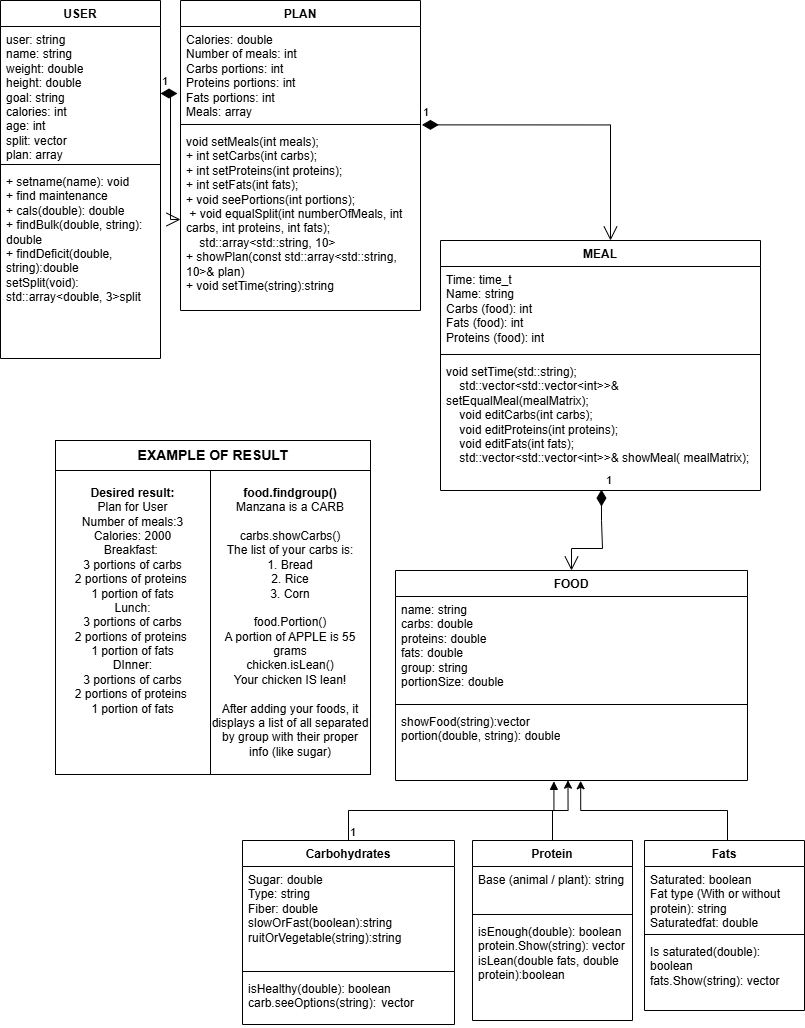

The diagram above was exported from draw.io. Its source (the exported page's mxGraphModel, read from the mxfile embedded in the PNG):
<mxGraphModel dx="1158" dy="628" grid="1" gridSize="10" guides="1" tooltips="1" connect="1" arrows="1" fold="1" page="1" pageScale="1" pageWidth="827" pageHeight="1169" background="#ffffff" math="0" shadow="0">
  <root>
    <mxCell id="WIyWlLk6GJQsqaUBKTNV-0" />
    <mxCell id="WIyWlLk6GJQsqaUBKTNV-1" parent="WIyWlLk6GJQsqaUBKTNV-0" />
    <mxCell id="FMY4L4mqXI822YV7hPnj-9" value="MEAL" style="swimlane;fontStyle=1;align=center;verticalAlign=top;childLayout=stackLayout;horizontal=1;startSize=26;horizontalStack=0;resizeParent=1;resizeParentMax=0;resizeLast=0;collapsible=1;marginBottom=0;whiteSpace=wrap;html=1;" vertex="1" parent="WIyWlLk6GJQsqaUBKTNV-1">
      <mxGeometry x="450" y="290" width="320" height="250" as="geometry" />
    </mxCell>
    <mxCell id="FMY4L4mqXI822YV7hPnj-10" value="&lt;div&gt;Time: time_t&lt;/div&gt;&lt;div&gt;Name: string&lt;/div&gt;&lt;div&gt;Carbs (food): int&lt;/div&gt;&lt;div&gt;Fats (food): int&lt;/div&gt;&lt;div&gt;Proteins (food): int&lt;/div&gt;&lt;div&gt;&lt;br&gt;&lt;/div&gt;" style="text;strokeColor=none;fillColor=none;align=left;verticalAlign=top;spacingLeft=4;spacingRight=4;overflow=hidden;rotatable=0;points=[[0,0.5],[1,0.5]];portConstraint=eastwest;whiteSpace=wrap;html=1;" vertex="1" parent="FMY4L4mqXI822YV7hPnj-9">
      <mxGeometry y="26" width="320" height="84" as="geometry" />
    </mxCell>
    <mxCell id="FMY4L4mqXI822YV7hPnj-11" value="" style="line;strokeWidth=1;fillColor=none;align=left;verticalAlign=middle;spacingTop=-1;spacingLeft=3;spacingRight=3;rotatable=0;labelPosition=right;points=[];portConstraint=eastwest;strokeColor=inherit;" vertex="1" parent="FMY4L4mqXI822YV7hPnj-9">
      <mxGeometry y="110" width="320" height="8" as="geometry" />
    </mxCell>
    <mxCell id="FMY4L4mqXI822YV7hPnj-12" value="&lt;div&gt;&lt;div&gt;&lt;div&gt;void setTime(std::string);&lt;/div&gt;&lt;div&gt;&amp;nbsp; &amp;nbsp; std::vector&amp;lt;std::vector&amp;lt;int&amp;gt;&amp;gt;&amp;amp; setEqualMeal(mealMatrix);&lt;/div&gt;&lt;div&gt;&amp;nbsp; &amp;nbsp; void editCarbs(int carbs);&lt;/div&gt;&lt;div&gt;&amp;nbsp; &amp;nbsp; void editProteins(int proteins);&lt;/div&gt;&lt;div&gt;&amp;nbsp; &amp;nbsp; void editFats(int fats);&lt;/div&gt;&lt;div&gt;&amp;nbsp; &amp;nbsp; std::vector&amp;lt;std::vector&amp;lt;int&amp;gt;&amp;gt;&amp;amp; showMeal( mealMatrix);&lt;/div&gt;&lt;/div&gt;&lt;/div&gt;" style="text;strokeColor=none;fillColor=none;align=left;verticalAlign=top;spacingLeft=4;spacingRight=4;overflow=hidden;rotatable=0;points=[[0,0.5],[1,0.5]];portConstraint=eastwest;whiteSpace=wrap;html=1;" vertex="1" parent="FMY4L4mqXI822YV7hPnj-9">
      <mxGeometry y="118" width="320" height="132" as="geometry" />
    </mxCell>
    <mxCell id="FMY4L4mqXI822YV7hPnj-13" value="PLAN" style="swimlane;fontStyle=1;align=center;verticalAlign=top;childLayout=stackLayout;horizontal=1;startSize=26;horizontalStack=0;resizeParent=1;resizeParentMax=0;resizeLast=0;collapsible=1;marginBottom=0;whiteSpace=wrap;html=1;" vertex="1" parent="WIyWlLk6GJQsqaUBKTNV-1">
      <mxGeometry x="190" y="50" width="240" height="310" as="geometry" />
    </mxCell>
    <mxCell id="FMY4L4mqXI822YV7hPnj-14" value="&lt;div&gt;Calories: double&lt;/div&gt;&lt;div&gt;Number of meals: int&lt;/div&gt;&lt;div&gt;Carbs portions: int&lt;/div&gt;&lt;div&gt;Proteins portions: int&lt;/div&gt;&lt;div&gt;Fats portions: int&lt;/div&gt;&lt;div&gt;Meals: array&lt;/div&gt;" style="text;strokeColor=none;fillColor=none;align=left;verticalAlign=top;spacingLeft=4;spacingRight=4;overflow=hidden;rotatable=0;points=[[0,0.5],[1,0.5]];portConstraint=eastwest;whiteSpace=wrap;html=1;" vertex="1" parent="FMY4L4mqXI822YV7hPnj-13">
      <mxGeometry y="26" width="240" height="94" as="geometry" />
    </mxCell>
    <mxCell id="FMY4L4mqXI822YV7hPnj-15" value="" style="line;strokeWidth=1;fillColor=none;align=left;verticalAlign=middle;spacingTop=-1;spacingLeft=3;spacingRight=3;rotatable=0;labelPosition=right;points=[];portConstraint=eastwest;strokeColor=inherit;" vertex="1" parent="FMY4L4mqXI822YV7hPnj-13">
      <mxGeometry y="120" width="240" height="8" as="geometry" />
    </mxCell>
    <mxCell id="FMY4L4mqXI822YV7hPnj-16" value="&lt;div&gt;&lt;div&gt;&lt;div&gt;void setMeals(int meals);&lt;/div&gt;&lt;div&gt;+ int setCarbs(int carbs);&lt;/div&gt;&lt;div&gt;+ int setProteins(int proteins);&lt;/div&gt;&lt;div&gt;+ int setFats(int fats);&lt;/div&gt;&lt;div&gt;+ void seePortions(int portions);&lt;/div&gt;&lt;div&gt;&amp;nbsp;+ void equalSplit(int numberOfMeals, int carbs, int proteins, int fats);&lt;/div&gt;&lt;div&gt;&amp;nbsp; &amp;nbsp; std::array&amp;lt;std::string, 10&amp;gt;&amp;nbsp;&lt;/div&gt;&lt;div&gt;+ showPlan(const std::array&amp;lt;std::string, 10&amp;gt;&amp;amp; plan)&lt;/div&gt;&lt;/div&gt;&lt;/div&gt;&lt;div&gt;+ void setTime(string):string&lt;/div&gt;" style="text;strokeColor=none;fillColor=none;align=left;verticalAlign=top;spacingLeft=4;spacingRight=4;overflow=hidden;rotatable=0;points=[[0,0.5],[1,0.5]];portConstraint=eastwest;whiteSpace=wrap;html=1;" vertex="1" parent="FMY4L4mqXI822YV7hPnj-13">
      <mxGeometry y="128" width="240" height="182" as="geometry" />
    </mxCell>
    <mxCell id="FMY4L4mqXI822YV7hPnj-17" value="USER" style="swimlane;fontStyle=1;align=center;verticalAlign=top;childLayout=stackLayout;horizontal=1;startSize=26;horizontalStack=0;resizeParent=1;resizeParentMax=0;resizeLast=0;collapsible=1;marginBottom=0;whiteSpace=wrap;html=1;" vertex="1" parent="WIyWlLk6GJQsqaUBKTNV-1">
      <mxGeometry x="10" y="50" width="160" height="358" as="geometry" />
    </mxCell>
    <mxCell id="FMY4L4mqXI822YV7hPnj-18" value="&lt;div&gt;user: string&lt;/div&gt;&lt;div&gt;name: string&lt;/div&gt;&lt;div&gt;weight: double&lt;/div&gt;&lt;div&gt;height: double&lt;/div&gt;&lt;div&gt;goal: string&lt;/div&gt;&lt;div&gt;calories: int&lt;/div&gt;&lt;div&gt;age: int&lt;/div&gt;&lt;div&gt;split: vector&lt;/div&gt;&lt;div&gt;plan: array&lt;/div&gt;&lt;div&gt;&lt;br&gt;&lt;/div&gt;" style="text;strokeColor=none;fillColor=none;align=left;verticalAlign=top;spacingLeft=4;spacingRight=4;overflow=hidden;rotatable=0;points=[[0,0.5],[1,0.5]];portConstraint=eastwest;whiteSpace=wrap;html=1;" vertex="1" parent="FMY4L4mqXI822YV7hPnj-17">
      <mxGeometry y="26" width="160" height="134" as="geometry" />
    </mxCell>
    <mxCell id="FMY4L4mqXI822YV7hPnj-19" value="" style="line;strokeWidth=1;fillColor=none;align=left;verticalAlign=middle;spacingTop=-1;spacingLeft=3;spacingRight=3;rotatable=0;labelPosition=right;points=[];portConstraint=eastwest;strokeColor=inherit;" vertex="1" parent="FMY4L4mqXI822YV7hPnj-17">
      <mxGeometry y="160" width="160" height="8" as="geometry" />
    </mxCell>
    <mxCell id="FMY4L4mqXI822YV7hPnj-20" value="&lt;div&gt;+ setname(name): void&lt;/div&gt;&lt;div&gt;+ find maintenance&amp;nbsp;&lt;/div&gt;&lt;div&gt;+ cals(double): double&lt;/div&gt;&lt;div&gt;+ findBulk(double, string): double&lt;/div&gt;&lt;div&gt;+ findDeficit(double, string):double&lt;/div&gt;&lt;div&gt;setSplit(void): std::array&amp;lt;double, 3&amp;gt;split&lt;br&gt;&lt;br&gt;&lt;/div&gt;&lt;div&gt;&lt;br&gt;&lt;/div&gt;" style="text;strokeColor=none;fillColor=none;align=left;verticalAlign=top;spacingLeft=4;spacingRight=4;overflow=hidden;rotatable=0;points=[[0,0.5],[1,0.5]];portConstraint=eastwest;whiteSpace=wrap;html=1;" vertex="1" parent="FMY4L4mqXI822YV7hPnj-17">
      <mxGeometry y="168" width="160" height="190" as="geometry" />
    </mxCell>
    <mxCell id="FMY4L4mqXI822YV7hPnj-33" value="Carbohydrates" style="swimlane;fontStyle=1;align=center;verticalAlign=top;childLayout=stackLayout;horizontal=1;startSize=26;horizontalStack=0;resizeParent=1;resizeParentMax=0;resizeLast=0;collapsible=1;marginBottom=0;whiteSpace=wrap;html=1;" vertex="1" parent="WIyWlLk6GJQsqaUBKTNV-1">
      <mxGeometry x="252" y="890" width="212" height="184" as="geometry" />
    </mxCell>
    <mxCell id="FMY4L4mqXI822YV7hPnj-34" value="&lt;div&gt;Sugar: double&lt;/div&gt;&lt;div&gt;Type: string&lt;/div&gt;&lt;div&gt;Fiber: double&lt;/div&gt;&lt;div&gt;slowOrFast(boolean):string&lt;/div&gt;&lt;div&gt;ruitOrVegetable(string):string&lt;/div&gt;" style="text;strokeColor=none;fillColor=none;align=left;verticalAlign=top;spacingLeft=4;spacingRight=4;overflow=hidden;rotatable=0;points=[[0,0.5],[1,0.5]];portConstraint=eastwest;whiteSpace=wrap;html=1;" vertex="1" parent="FMY4L4mqXI822YV7hPnj-33">
      <mxGeometry y="26" width="212" height="101" as="geometry" />
    </mxCell>
    <mxCell id="FMY4L4mqXI822YV7hPnj-35" value="" style="line;strokeWidth=1;fillColor=none;align=left;verticalAlign=middle;spacingTop=-1;spacingLeft=3;spacingRight=3;rotatable=0;labelPosition=right;points=[];portConstraint=eastwest;strokeColor=inherit;" vertex="1" parent="FMY4L4mqXI822YV7hPnj-33">
      <mxGeometry y="127" width="212" height="8" as="geometry" />
    </mxCell>
    <mxCell id="FMY4L4mqXI822YV7hPnj-36" value="&lt;div&gt;&lt;div&gt;isHealthy(double): boolean&lt;/div&gt;&lt;/div&gt;&lt;div&gt;carb.seeOptions(string): &lt;span style=&quot;white-space: pre;&quot;&gt;&#09;&lt;/span&gt;vector&lt;/div&gt;" style="text;strokeColor=none;fillColor=none;align=left;verticalAlign=top;spacingLeft=4;spacingRight=4;overflow=hidden;rotatable=0;points=[[0,0.5],[1,0.5]];portConstraint=eastwest;whiteSpace=wrap;html=1;" vertex="1" parent="FMY4L4mqXI822YV7hPnj-33">
      <mxGeometry y="135" width="212" height="49" as="geometry" />
    </mxCell>
    <mxCell id="FMY4L4mqXI822YV7hPnj-41" value="Protein" style="swimlane;fontStyle=1;align=center;verticalAlign=top;childLayout=stackLayout;horizontal=1;startSize=26;horizontalStack=0;resizeParent=1;resizeParentMax=0;resizeLast=0;collapsible=1;marginBottom=0;whiteSpace=wrap;html=1;" vertex="1" parent="WIyWlLk6GJQsqaUBKTNV-1">
      <mxGeometry x="482" y="890" width="160" height="180" as="geometry" />
    </mxCell>
    <mxCell id="FMY4L4mqXI822YV7hPnj-42" value="Base (animal / plant): string&lt;div&gt;&lt;br&gt;&lt;/div&gt;" style="text;strokeColor=none;fillColor=none;align=left;verticalAlign=top;spacingLeft=4;spacingRight=4;overflow=hidden;rotatable=0;points=[[0,0.5],[1,0.5]];portConstraint=eastwest;whiteSpace=wrap;html=1;" vertex="1" parent="FMY4L4mqXI822YV7hPnj-41">
      <mxGeometry y="26" width="160" height="44" as="geometry" />
    </mxCell>
    <mxCell id="FMY4L4mqXI822YV7hPnj-43" value="" style="line;strokeWidth=1;fillColor=none;align=left;verticalAlign=middle;spacingTop=-1;spacingLeft=3;spacingRight=3;rotatable=0;labelPosition=right;points=[];portConstraint=eastwest;strokeColor=inherit;" vertex="1" parent="FMY4L4mqXI822YV7hPnj-41">
      <mxGeometry y="70" width="160" height="8" as="geometry" />
    </mxCell>
    <mxCell id="FMY4L4mqXI822YV7hPnj-44" value="&lt;div&gt;&lt;div&gt;isEnough(double): boolean&lt;/div&gt;&lt;/div&gt;&lt;div&gt;protein.Show(string): vector&lt;/div&gt;&lt;div&gt;isLean(double fats, double protein):boolean&lt;/div&gt;" style="text;strokeColor=none;fillColor=none;align=left;verticalAlign=top;spacingLeft=4;spacingRight=4;overflow=hidden;rotatable=0;points=[[0,0.5],[1,0.5]];portConstraint=eastwest;whiteSpace=wrap;html=1;" vertex="1" parent="FMY4L4mqXI822YV7hPnj-41">
      <mxGeometry y="78" width="160" height="102" as="geometry" />
    </mxCell>
    <mxCell id="FMY4L4mqXI822YV7hPnj-58" style="edgeStyle=orthogonalEdgeStyle;rounded=0;orthogonalLoop=1;jettySize=auto;html=1;entryX=0.526;entryY=1.004;entryDx=0;entryDy=0;entryPerimeter=0;" edge="1" parent="WIyWlLk6GJQsqaUBKTNV-1" source="FMY4L4mqXI822YV7hPnj-45" target="FMY4L4mqXI822YV7hPnj-52">
      <mxGeometry relative="1" as="geometry">
        <mxPoint x="594" y="851" as="targetPoint" />
        <Array as="points">
          <mxPoint x="737" y="860" />
          <mxPoint x="590" y="860" />
        </Array>
      </mxGeometry>
    </mxCell>
    <mxCell id="FMY4L4mqXI822YV7hPnj-45" value="Fats" style="swimlane;fontStyle=1;align=center;verticalAlign=top;childLayout=stackLayout;horizontal=1;startSize=26;horizontalStack=0;resizeParent=1;resizeParentMax=0;resizeLast=0;collapsible=1;marginBottom=0;whiteSpace=wrap;html=1;" vertex="1" parent="WIyWlLk6GJQsqaUBKTNV-1">
      <mxGeometry x="654" y="890" width="160" height="170" as="geometry" />
    </mxCell>
    <mxCell id="FMY4L4mqXI822YV7hPnj-46" value="Saturated: boolean&lt;div&gt;Fat type (With or without protein): string&lt;/div&gt;&lt;div&gt;Saturatedfat: double&lt;/div&gt;" style="text;strokeColor=none;fillColor=none;align=left;verticalAlign=top;spacingLeft=4;spacingRight=4;overflow=hidden;rotatable=0;points=[[0,0.5],[1,0.5]];portConstraint=eastwest;whiteSpace=wrap;html=1;" vertex="1" parent="FMY4L4mqXI822YV7hPnj-45">
      <mxGeometry y="26" width="160" height="64" as="geometry" />
    </mxCell>
    <mxCell id="FMY4L4mqXI822YV7hPnj-47" value="" style="line;strokeWidth=1;fillColor=none;align=left;verticalAlign=middle;spacingTop=-1;spacingLeft=3;spacingRight=3;rotatable=0;labelPosition=right;points=[];portConstraint=eastwest;strokeColor=inherit;" vertex="1" parent="FMY4L4mqXI822YV7hPnj-45">
      <mxGeometry y="90" width="160" height="8" as="geometry" />
    </mxCell>
    <mxCell id="FMY4L4mqXI822YV7hPnj-48" value="&lt;div&gt;&lt;div&gt;Is saturated(double): boolean&lt;/div&gt;&lt;/div&gt;&lt;div&gt;fats.Show(string): vector&lt;/div&gt;" style="text;strokeColor=none;fillColor=none;align=left;verticalAlign=top;spacingLeft=4;spacingRight=4;overflow=hidden;rotatable=0;points=[[0,0.5],[1,0.5]];portConstraint=eastwest;whiteSpace=wrap;html=1;" vertex="1" parent="FMY4L4mqXI822YV7hPnj-45">
      <mxGeometry y="98" width="160" height="72" as="geometry" />
    </mxCell>
    <mxCell id="FMY4L4mqXI822YV7hPnj-49" value="FOOD" style="swimlane;fontStyle=1;align=center;verticalAlign=top;childLayout=stackLayout;horizontal=1;startSize=26;horizontalStack=0;resizeParent=1;resizeParentMax=0;resizeLast=0;collapsible=1;marginBottom=0;whiteSpace=wrap;html=1;" vertex="1" parent="WIyWlLk6GJQsqaUBKTNV-1">
      <mxGeometry x="405" y="620" width="352" height="210" as="geometry" />
    </mxCell>
    <mxCell id="FMY4L4mqXI822YV7hPnj-50" value="&lt;div&gt;&lt;span style=&quot;background-color: initial;&quot;&gt;name: string&lt;/span&gt;&lt;/div&gt;&lt;div&gt;carbs: double&lt;/div&gt;&lt;div&gt;proteins: double&amp;nbsp;&lt;/div&gt;&lt;div&gt;fats: double&lt;/div&gt;&lt;div&gt;group: string&lt;/div&gt;&lt;div&gt;portionSize: double&lt;/div&gt;" style="text;strokeColor=none;fillColor=none;align=left;verticalAlign=top;spacingLeft=4;spacingRight=4;overflow=hidden;rotatable=0;points=[[0,0.5],[1,0.5]];portConstraint=eastwest;whiteSpace=wrap;html=1;" vertex="1" parent="FMY4L4mqXI822YV7hPnj-49">
      <mxGeometry y="26" width="352" height="104" as="geometry" />
    </mxCell>
    <mxCell id="FMY4L4mqXI822YV7hPnj-51" value="" style="line;strokeWidth=1;fillColor=none;align=left;verticalAlign=middle;spacingTop=-1;spacingLeft=3;spacingRight=3;rotatable=0;labelPosition=right;points=[];portConstraint=eastwest;strokeColor=inherit;" vertex="1" parent="FMY4L4mqXI822YV7hPnj-49">
      <mxGeometry y="130" width="352" height="8" as="geometry" />
    </mxCell>
    <mxCell id="FMY4L4mqXI822YV7hPnj-52" value="&lt;div&gt;&lt;div&gt;showFood(string):vector&lt;/div&gt;&lt;/div&gt;&lt;div&gt;portion(double, string): double&lt;/div&gt;&lt;div&gt;&lt;br&gt;&lt;/div&gt;&lt;div&gt;&lt;br&gt;&lt;/div&gt;" style="text;strokeColor=none;fillColor=none;align=left;verticalAlign=top;spacingLeft=4;spacingRight=4;overflow=hidden;rotatable=0;points=[[0,0.5],[1,0.5]];portConstraint=eastwest;whiteSpace=wrap;html=1;" vertex="1" parent="FMY4L4mqXI822YV7hPnj-49">
      <mxGeometry y="138" width="352" height="72" as="geometry" />
    </mxCell>
    <mxCell id="c9RpTEQ8IXBaA-mFvL-u-6" value="1" style="endArrow=open;html=1;endSize=12;startArrow=diamondThin;startSize=14;startFill=1;edgeStyle=orthogonalEdgeStyle;align=left;verticalAlign=bottom;rounded=0;exitX=1;exitY=0.5;exitDx=0;exitDy=0;entryX=0;entryY=0.5;entryDx=0;entryDy=0;" edge="1" parent="WIyWlLk6GJQsqaUBKTNV-1" source="FMY4L4mqXI822YV7hPnj-18" target="FMY4L4mqXI822YV7hPnj-16">
      <mxGeometry x="-1" y="3" relative="1" as="geometry">
        <mxPoint x="330" y="220" as="sourcePoint" />
        <mxPoint x="260" y="173" as="targetPoint" />
      </mxGeometry>
    </mxCell>
    <mxCell id="c9RpTEQ8IXBaA-mFvL-u-9" value="1" style="endArrow=open;html=1;endSize=12;startArrow=diamondThin;startSize=14;startFill=1;edgeStyle=orthogonalEdgeStyle;align=left;verticalAlign=bottom;rounded=0;exitX=0.503;exitY=0.993;exitDx=0;exitDy=0;exitPerimeter=0;entryX=0.5;entryY=0;entryDx=0;entryDy=0;" edge="1" parent="WIyWlLk6GJQsqaUBKTNV-1" source="FMY4L4mqXI822YV7hPnj-12" target="FMY4L4mqXI822YV7hPnj-49">
      <mxGeometry x="-1" y="3" relative="1" as="geometry">
        <mxPoint x="330" y="230" as="sourcePoint" />
        <mxPoint x="490" y="230" as="targetPoint" />
        <Array as="points">
          <mxPoint x="611" y="570" />
          <mxPoint x="612" y="570" />
          <mxPoint x="612" y="598" />
          <mxPoint x="581" y="598" />
        </Array>
      </mxGeometry>
    </mxCell>
    <mxCell id="c9RpTEQ8IXBaA-mFvL-u-11" value="&lt;b&gt;Desired result:&lt;/b&gt;&lt;div&gt;Plan for User&lt;/div&gt;&lt;div&gt;Number of meals:3&lt;/div&gt;&lt;div&gt;Calories: 2000&lt;/div&gt;&lt;div&gt;Breakfast:&amp;nbsp;&lt;/div&gt;&lt;div&gt;3 portions of carbs&lt;/div&gt;&lt;div&gt;2 portions of proteins&amp;nbsp;&lt;/div&gt;&lt;div&gt;1 portion of fats&lt;/div&gt;&lt;div&gt;Lunch:&lt;/div&gt;&lt;div&gt;&lt;div&gt;3 portions of carbs&lt;/div&gt;&lt;div&gt;2 portions of proteins&amp;nbsp;&lt;/div&gt;&lt;div&gt;1 portion of fats&lt;/div&gt;&lt;/div&gt;&lt;div&gt;DInner:&lt;/div&gt;&lt;div&gt;&lt;div&gt;3 portions of carbs&lt;/div&gt;&lt;div&gt;2 portions of proteins&amp;nbsp;&lt;/div&gt;&lt;div&gt;1 portion of fats&lt;/div&gt;&lt;/div&gt;&lt;div&gt;&lt;br&gt;&lt;/div&gt;&lt;div&gt;&lt;br&gt;&lt;/div&gt;&lt;div&gt;&lt;br&gt;&lt;/div&gt;" style="html=1;whiteSpace=wrap;" vertex="1" parent="WIyWlLk6GJQsqaUBKTNV-1">
      <mxGeometry x="65" y="520" width="155" height="304" as="geometry" />
    </mxCell>
    <mxCell id="c9RpTEQ8IXBaA-mFvL-u-12" value="&lt;div&gt;&lt;b&gt;food.findgroup()&lt;/b&gt;&lt;/div&gt;&lt;div&gt;Manzana is a CARB&lt;/div&gt;&lt;div&gt;&lt;br&gt;&lt;/div&gt;&lt;div&gt;carbs.showCarbs()&lt;/div&gt;&lt;div&gt;The list of your carbs is:&lt;/div&gt;&lt;div&gt;1. Bread&lt;/div&gt;&lt;div&gt;2. Rice&lt;/div&gt;&lt;div&gt;3. Corn&lt;/div&gt;&lt;div&gt;&lt;br&gt;&lt;/div&gt;&lt;div&gt;food.Portion()&lt;/div&gt;&lt;div&gt;A portion of APPLE is 55 grams&lt;/div&gt;&lt;div&gt;chicken.isLean()&lt;/div&gt;&lt;div&gt;Your chicken IS lean!&lt;/div&gt;&lt;div&gt;&lt;br&gt;&lt;/div&gt;&lt;div&gt;After adding your foods, it displays a list of all separated by group with their proper info (like sugar)&lt;/div&gt;" style="html=1;whiteSpace=wrap;" vertex="1" parent="WIyWlLk6GJQsqaUBKTNV-1">
      <mxGeometry x="220" y="520" width="160" height="304" as="geometry" />
    </mxCell>
    <mxCell id="c9RpTEQ8IXBaA-mFvL-u-15" value="" style="endArrow=block;endFill=1;html=1;edgeStyle=orthogonalEdgeStyle;align=left;verticalAlign=top;rounded=0;exitX=0.5;exitY=0;exitDx=0;exitDy=0;entryX=0.45;entryY=1.012;entryDx=0;entryDy=0;entryPerimeter=0;" edge="1" parent="WIyWlLk6GJQsqaUBKTNV-1" source="FMY4L4mqXI822YV7hPnj-33" target="FMY4L4mqXI822YV7hPnj-52">
      <mxGeometry x="-1" relative="1" as="geometry">
        <mxPoint x="549" y="760" as="sourcePoint" />
        <mxPoint x="709" y="760" as="targetPoint" />
      </mxGeometry>
    </mxCell>
    <mxCell id="c9RpTEQ8IXBaA-mFvL-u-16" value="1" style="edgeLabel;resizable=0;html=1;align=left;verticalAlign=bottom;" connectable="0" vertex="1" parent="c9RpTEQ8IXBaA-mFvL-u-15">
      <mxGeometry x="-1" relative="1" as="geometry" />
    </mxCell>
    <mxCell id="c9RpTEQ8IXBaA-mFvL-u-18" style="edgeStyle=orthogonalEdgeStyle;rounded=0;orthogonalLoop=1;jettySize=auto;html=1;entryX=0.49;entryY=0.996;entryDx=0;entryDy=0;entryPerimeter=0;" edge="1" parent="WIyWlLk6GJQsqaUBKTNV-1" source="FMY4L4mqXI822YV7hPnj-41" target="FMY4L4mqXI822YV7hPnj-52">
      <mxGeometry relative="1" as="geometry" />
    </mxCell>
    <mxCell id="c9RpTEQ8IXBaA-mFvL-u-19" value="&lt;b&gt;&lt;font style=&quot;font-size: 14px;&quot;&gt;EXAMPLE OF RESULT&lt;/font&gt;&lt;/b&gt;" style="html=1;whiteSpace=wrap;" vertex="1" parent="WIyWlLk6GJQsqaUBKTNV-1">
      <mxGeometry x="65" y="490" width="315" height="30" as="geometry" />
    </mxCell>
    <mxCell id="FMY4L4mqXI822YV7hPnj-61" value="1" style="endArrow=open;html=1;endSize=12;startArrow=diamondThin;startSize=14;startFill=1;edgeStyle=orthogonalEdgeStyle;align=left;verticalAlign=bottom;rounded=0;exitX=1.006;exitY=-0.02;exitDx=0;exitDy=0;exitPerimeter=0;" edge="1" parent="WIyWlLk6GJQsqaUBKTNV-1" source="FMY4L4mqXI822YV7hPnj-16" target="FMY4L4mqXI822YV7hPnj-9">
      <mxGeometry x="-1" y="3" relative="1" as="geometry">
        <mxPoint x="550" y="110" as="sourcePoint" />
        <mxPoint x="520" y="191" as="targetPoint" />
        <Array as="points">
          <mxPoint x="620" y="174" />
        </Array>
      </mxGeometry>
    </mxCell>
  </root>
</mxGraphModel>